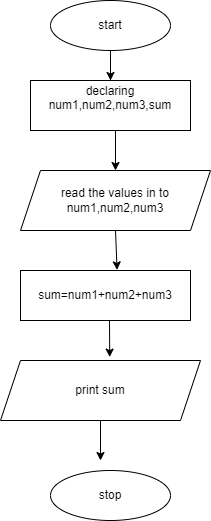

The diagram above was exported from draw.io. Its source (the exported page's mxGraphModel, read from the mxfile embedded in the PNG):
<mxGraphModel dx="1050" dy="573" grid="1" gridSize="10" guides="1" tooltips="1" connect="1" arrows="1" fold="1" page="1" pageScale="1" pageWidth="827" pageHeight="1169" math="0" shadow="0">
  <root>
    <mxCell id="0" />
    <mxCell id="1" parent="0" />
    <mxCell id="DO8asXxnQwgIhtmUAnrT-11" value="" style="edgeStyle=orthogonalEdgeStyle;rounded=0;orthogonalLoop=1;jettySize=auto;html=1;" edge="1" parent="1" source="DO8asXxnQwgIhtmUAnrT-1" target="DO8asXxnQwgIhtmUAnrT-3">
      <mxGeometry relative="1" as="geometry" />
    </mxCell>
    <mxCell id="DO8asXxnQwgIhtmUAnrT-1" value="start&lt;br&gt;" style="ellipse;whiteSpace=wrap;html=1;" vertex="1" parent="1">
      <mxGeometry x="330" y="10" width="120" height="50" as="geometry" />
    </mxCell>
    <mxCell id="DO8asXxnQwgIhtmUAnrT-3" value="read the values in to num1,num2,num3" style="shape=parallelogram;perimeter=parallelogramPerimeter;whiteSpace=wrap;html=1;fixedSize=1;" vertex="1" parent="1">
      <mxGeometry x="300" y="180" width="190" height="60" as="geometry" />
    </mxCell>
    <mxCell id="DO8asXxnQwgIhtmUAnrT-4" value="sum=num1+num2+num3" style="rounded=0;whiteSpace=wrap;html=1;" vertex="1" parent="1">
      <mxGeometry x="300" y="280" width="170" height="50" as="geometry" />
    </mxCell>
    <mxCell id="DO8asXxnQwgIhtmUAnrT-5" value="print sum" style="shape=parallelogram;perimeter=parallelogramPerimeter;whiteSpace=wrap;html=1;fixedSize=1;" vertex="1" parent="1">
      <mxGeometry x="280" y="370" width="200" height="60" as="geometry" />
    </mxCell>
    <mxCell id="DO8asXxnQwgIhtmUAnrT-6" value="stop" style="ellipse;whiteSpace=wrap;html=1;" vertex="1" parent="1">
      <mxGeometry x="330" y="480" width="120" height="50" as="geometry" />
    </mxCell>
    <mxCell id="DO8asXxnQwgIhtmUAnrT-7" value="" style="endArrow=classic;html=1;rounded=0;entryX=0.546;entryY=-0.057;entryDx=0;entryDy=0;entryPerimeter=0;" edge="1" parent="1" target="DO8asXxnQwgIhtmUAnrT-5">
      <mxGeometry width="50" height="50" relative="1" as="geometry">
        <mxPoint x="389" y="330" as="sourcePoint" />
        <mxPoint x="440" y="260" as="targetPoint" />
      </mxGeometry>
    </mxCell>
    <mxCell id="DO8asXxnQwgIhtmUAnrT-10" value="" style="endArrow=classic;html=1;rounded=0;entryX=0.568;entryY=-0.012;entryDx=0;entryDy=0;entryPerimeter=0;exitX=0.5;exitY=1;exitDx=0;exitDy=0;" edge="1" parent="1" source="DO8asXxnQwgIhtmUAnrT-3" target="DO8asXxnQwgIhtmUAnrT-4">
      <mxGeometry width="50" height="50" relative="1" as="geometry">
        <mxPoint x="389" y="160" as="sourcePoint" />
        <mxPoint x="439" y="110" as="targetPoint" />
      </mxGeometry>
    </mxCell>
    <mxCell id="DO8asXxnQwgIhtmUAnrT-13" value="" style="endArrow=classic;html=1;rounded=0;exitX=0.5;exitY=1;exitDx=0;exitDy=0;" edge="1" parent="1" source="DO8asXxnQwgIhtmUAnrT-5">
      <mxGeometry width="50" height="50" relative="1" as="geometry">
        <mxPoint x="400" y="320" as="sourcePoint" />
        <mxPoint x="380" y="470" as="targetPoint" />
      </mxGeometry>
    </mxCell>
    <mxCell id="DO8asXxnQwgIhtmUAnrT-15" value="&#10;&lt;span style=&quot;color: rgb(0, 0, 0); font-family: Helvetica; font-size: 12px; font-style: normal; font-variant-ligatures: normal; font-variant-caps: normal; font-weight: 400; letter-spacing: normal; orphans: 2; text-align: center; text-indent: 0px; text-transform: none; widows: 2; word-spacing: 0px; -webkit-text-stroke-width: 0px; background-color: rgb(251, 251, 251); text-decoration-thickness: initial; text-decoration-style: initial; text-decoration-color: initial; float: none; display: inline !important;&quot;&gt;declaring num1,num2,num3,sum&lt;/span&gt;&#10;&#10;" style="rounded=0;whiteSpace=wrap;html=1;" vertex="1" parent="1">
      <mxGeometry x="310" y="90" width="160" height="50" as="geometry" />
    </mxCell>
    <mxCell id="DO8asXxnQwgIhtmUAnrT-21" value="" style="edgeStyle=none;orthogonalLoop=1;jettySize=auto;html=1;rounded=0;entryX=0.5;entryY=0;entryDx=0;entryDy=0;" edge="1" parent="1" target="DO8asXxnQwgIhtmUAnrT-15">
      <mxGeometry width="100" relative="1" as="geometry">
        <mxPoint x="390" y="70" as="sourcePoint" />
        <mxPoint x="378" y="90" as="targetPoint" />
        <Array as="points" />
      </mxGeometry>
    </mxCell>
  </root>
</mxGraphModel>